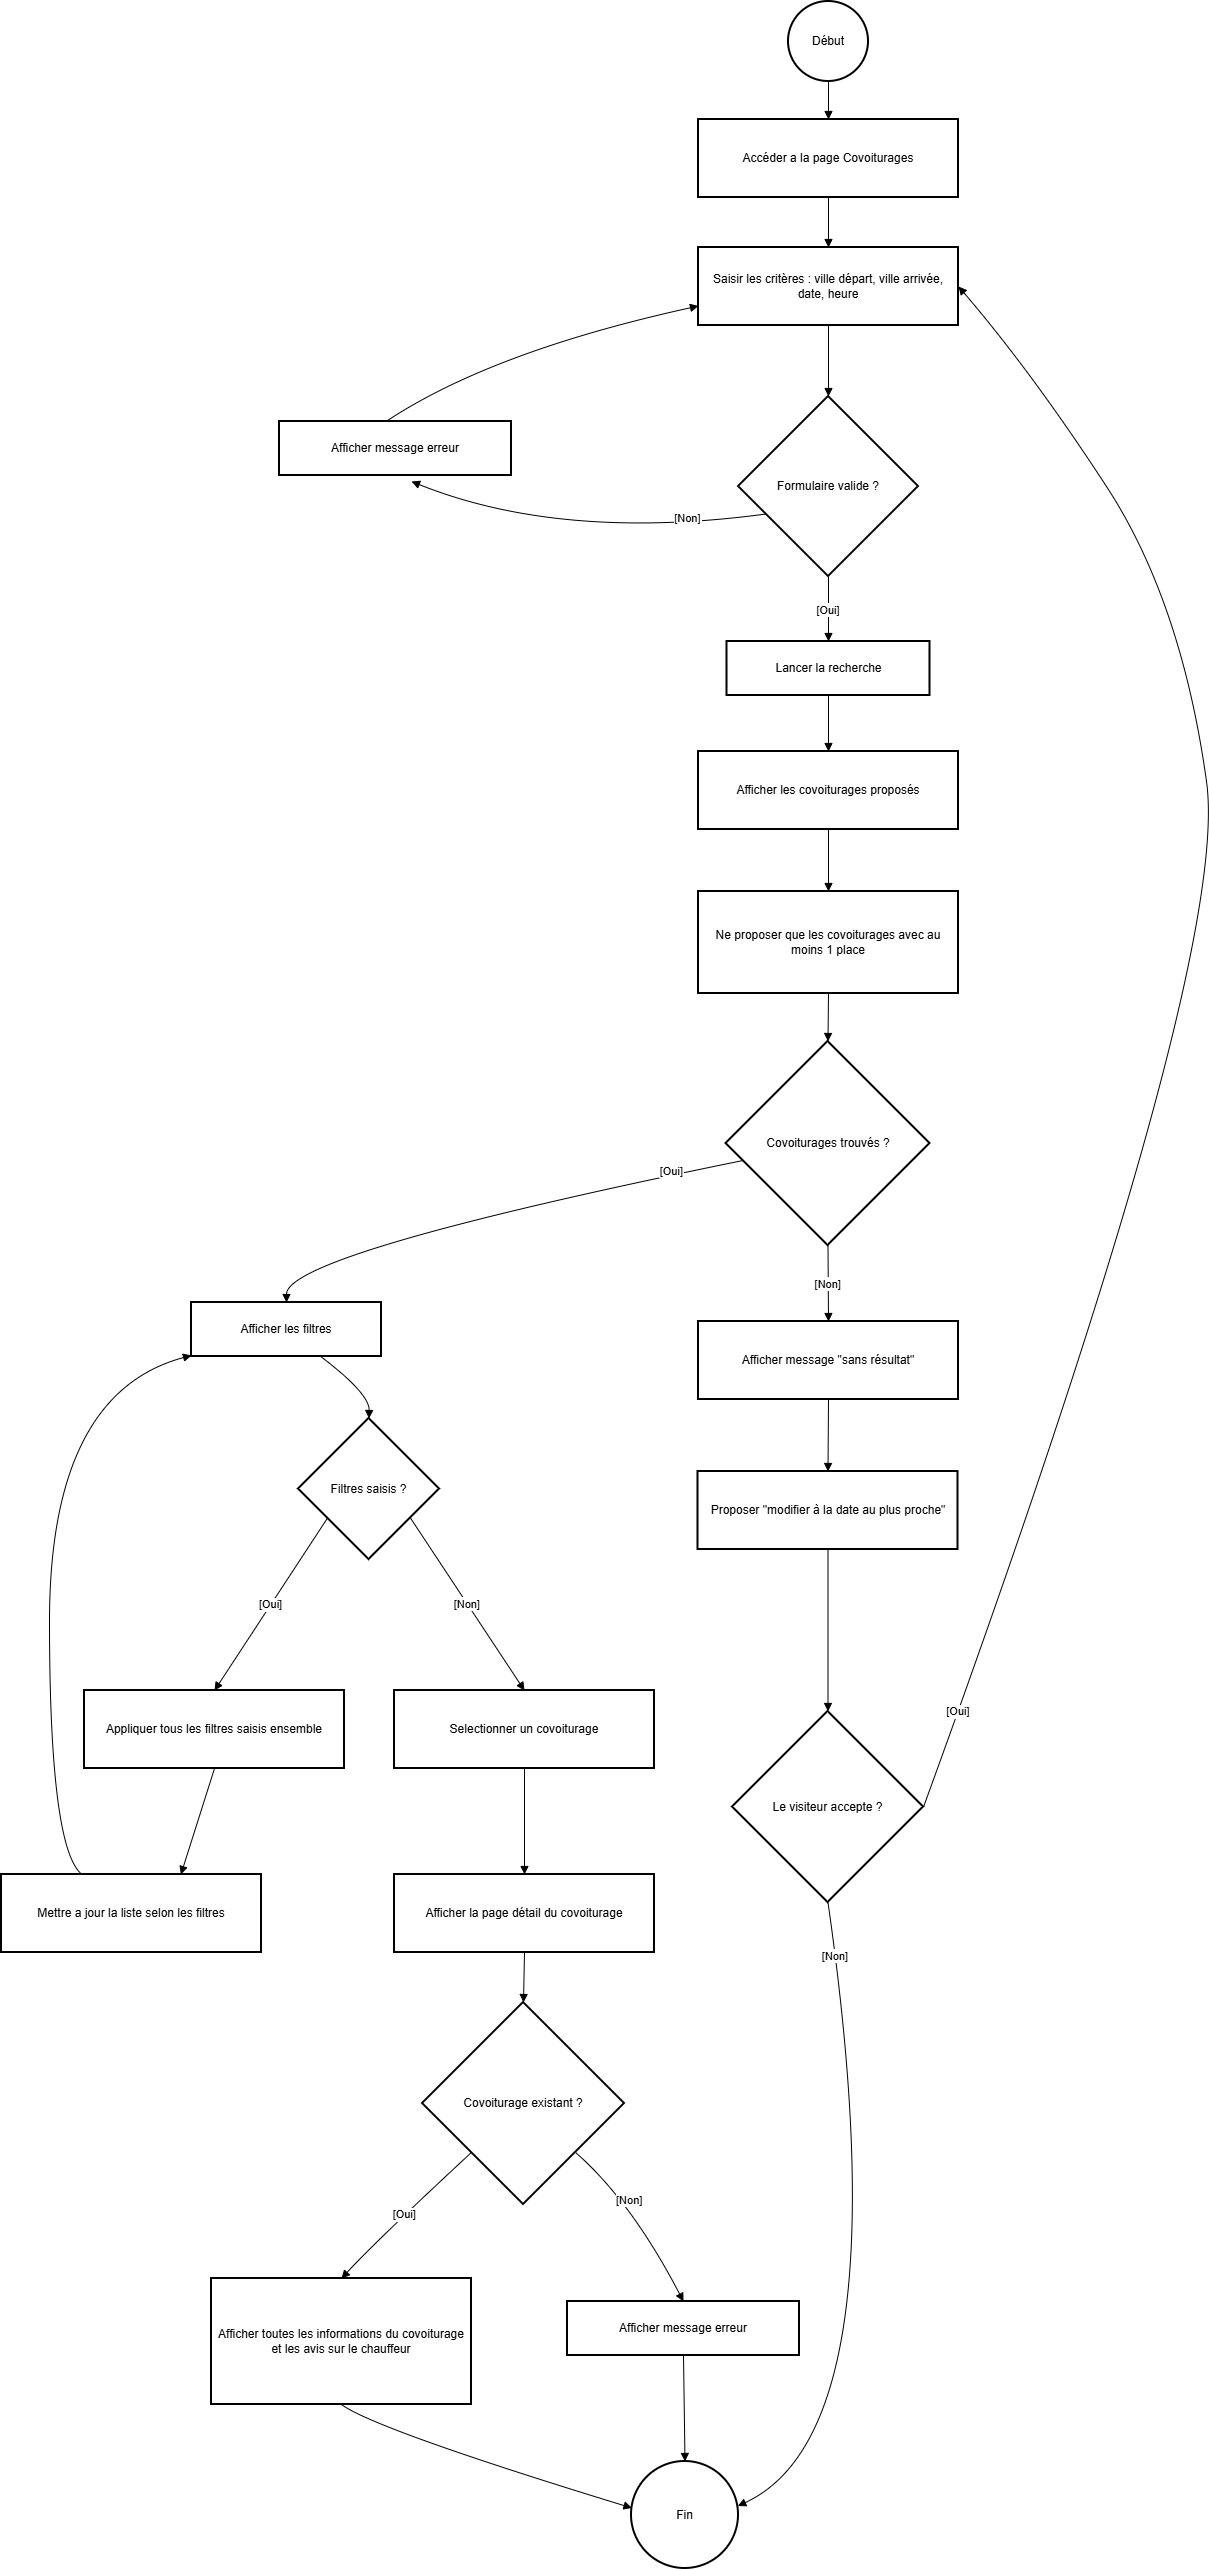

The diagram above was exported from draw.io. Its source (the exported page's mxGraphModel, read from the mxfile embedded in the PNG):
<mxGraphModel dx="1042" dy="562" grid="1" gridSize="10" guides="1" tooltips="1" connect="1" arrows="1" fold="1" page="1" pageScale="1" pageWidth="827" pageHeight="1169" math="0" shadow="0">
  <root>
    <mxCell id="0" />
    <mxCell id="1" parent="0" />
    <mxCell id="-pMbklO3cllfCm2KzxDS-1" parent="1" style="ellipse;aspect=fixed;strokeWidth=2;whiteSpace=wrap;" value="Début" vertex="1">
      <mxGeometry height="80" width="80" x="807" y="10" as="geometry" />
    </mxCell>
    <mxCell id="-pMbklO3cllfCm2KzxDS-2" parent="1" style="whiteSpace=wrap;strokeWidth=2;" value="Accéder a la page Covoiturages" vertex="1">
      <mxGeometry height="78" width="260" x="717" y="128" as="geometry" />
    </mxCell>
    <mxCell id="-pMbklO3cllfCm2KzxDS-3" parent="1" style="whiteSpace=wrap;strokeWidth=2;" value="Saisir les critères : ville départ, ville arrivée, date, heure" vertex="1">
      <mxGeometry height="78" width="260" x="717" y="256" as="geometry" />
    </mxCell>
    <mxCell id="-pMbklO3cllfCm2KzxDS-4" parent="1" style="rhombus;strokeWidth=2;whiteSpace=wrap;" value="Formulaire valide ?" vertex="1">
      <mxGeometry height="180" width="180" x="757" y="405" as="geometry" />
    </mxCell>
    <mxCell id="-pMbklO3cllfCm2KzxDS-5" parent="1" style="whiteSpace=wrap;strokeWidth=2;" value="Afficher message erreur" vertex="1">
      <mxGeometry height="54" width="232" x="298" y="430" as="geometry" />
    </mxCell>
    <mxCell id="-pMbklO3cllfCm2KzxDS-6" parent="1" style="whiteSpace=wrap;strokeWidth=2;" value="Lancer la recherche" vertex="1">
      <mxGeometry height="54" width="203" x="745.5" y="650" as="geometry" />
    </mxCell>
    <mxCell id="-pMbklO3cllfCm2KzxDS-7" parent="1" style="whiteSpace=wrap;strokeWidth=2;" value="Afficher les covoiturages proposés" vertex="1">
      <mxGeometry height="78" width="260" x="717" y="760" as="geometry" />
    </mxCell>
    <mxCell id="-pMbklO3cllfCm2KzxDS-8" parent="1" style="whiteSpace=wrap;strokeWidth=2;" value="Ne proposer que les covoiturages avec au moins 1 place" vertex="1">
      <mxGeometry height="102" width="260" x="717" y="900" as="geometry" />
    </mxCell>
    <mxCell id="-pMbklO3cllfCm2KzxDS-9" parent="1" style="rhombus;strokeWidth=2;whiteSpace=wrap;" value="Covoiturages trouvés ?" vertex="1">
      <mxGeometry height="204" width="204" x="744.5" y="1050" as="geometry" />
    </mxCell>
    <mxCell id="-pMbklO3cllfCm2KzxDS-10" parent="1" style="whiteSpace=wrap;strokeWidth=2;" value="Afficher message &quot;sans résultat&quot;" vertex="1">
      <mxGeometry height="78" width="260" x="717" y="1330" as="geometry" />
    </mxCell>
    <mxCell id="-pMbklO3cllfCm2KzxDS-11" parent="1" style="whiteSpace=wrap;strokeWidth=2;" value="Proposer &quot;modifier à la date au plus proche&quot;" vertex="1">
      <mxGeometry height="78" width="260" x="716.5" y="1480" as="geometry" />
    </mxCell>
    <mxCell id="-pMbklO3cllfCm2KzxDS-12" parent="1" style="rhombus;strokeWidth=2;whiteSpace=wrap;" value="Le visiteur accepte ?" vertex="1">
      <mxGeometry height="191" width="191" x="751" y="1720" as="geometry" />
    </mxCell>
    <mxCell id="-pMbklO3cllfCm2KzxDS-13" parent="1" style="ellipse;aspect=fixed;strokeWidth=2;whiteSpace=wrap;" value="Fin" vertex="1">
      <mxGeometry height="107" width="107" x="650" y="2470" as="geometry" />
    </mxCell>
    <mxCell id="-pMbklO3cllfCm2KzxDS-14" parent="1" style="whiteSpace=wrap;strokeWidth=2;" value="Afficher les filtres" vertex="1">
      <mxGeometry height="54" width="190" x="210" y="1311" as="geometry" />
    </mxCell>
    <mxCell id="-pMbklO3cllfCm2KzxDS-15" parent="1" style="rhombus;strokeWidth=2;whiteSpace=wrap;" value="Filtres saisis ?" vertex="1">
      <mxGeometry height="141" width="141" x="317" y="1427" as="geometry" />
    </mxCell>
    <mxCell id="-pMbklO3cllfCm2KzxDS-16" parent="1" style="whiteSpace=wrap;strokeWidth=2;" value="Appliquer tous les filtres saisis ensemble" vertex="1">
      <mxGeometry height="78" width="260" x="103" y="1699" as="geometry" />
    </mxCell>
    <mxCell id="-pMbklO3cllfCm2KzxDS-17" parent="1" style="whiteSpace=wrap;strokeWidth=2;" value="Mettre a jour la liste selon les filtres" vertex="1">
      <mxGeometry height="78" width="260" x="20" y="1883" as="geometry" />
    </mxCell>
    <mxCell id="-pMbklO3cllfCm2KzxDS-18" parent="1" style="whiteSpace=wrap;strokeWidth=2;" value="Selectionner un covoiturage" vertex="1">
      <mxGeometry height="78" width="260" x="413" y="1699" as="geometry" />
    </mxCell>
    <mxCell id="-pMbklO3cllfCm2KzxDS-19" parent="1" style="whiteSpace=wrap;strokeWidth=2;" value="Afficher la page détail du covoiturage" vertex="1">
      <mxGeometry height="78" width="260" x="413" y="1883" as="geometry" />
    </mxCell>
    <mxCell id="-pMbklO3cllfCm2KzxDS-20" parent="1" style="rhombus;strokeWidth=2;whiteSpace=wrap;" value="Covoiturage existant ?" vertex="1">
      <mxGeometry height="202" width="202" x="441" y="2011" as="geometry" />
    </mxCell>
    <mxCell id="-pMbklO3cllfCm2KzxDS-21" parent="1" style="whiteSpace=wrap;strokeWidth=2;" value="Afficher message erreur" vertex="1">
      <mxGeometry height="54" width="232" x="586" y="2310" as="geometry" />
    </mxCell>
    <mxCell id="-pMbklO3cllfCm2KzxDS-22" parent="1" style="whiteSpace=wrap;strokeWidth=2;" value="Afficher toutes les informations du covoiturage et les avis sur le chauffeur" vertex="1">
      <mxGeometry height="126" width="260" x="230" y="2287" as="geometry" />
    </mxCell>
    <mxCell id="-pMbklO3cllfCm2KzxDS-23" edge="1" parent="1" source="-pMbklO3cllfCm2KzxDS-1" style="curved=1;startArrow=none;endArrow=block;exitX=0.5;exitY=0.99;entryX=0.5;entryY=-0.01;rounded=0;" target="-pMbklO3cllfCm2KzxDS-2" value="">
      <mxGeometry relative="1" as="geometry">
        <Array as="points" />
      </mxGeometry>
    </mxCell>
    <mxCell id="-pMbklO3cllfCm2KzxDS-24" edge="1" parent="1" source="-pMbklO3cllfCm2KzxDS-2" style="curved=1;startArrow=none;endArrow=block;exitX=0.5;exitY=0.99;entryX=0.5;entryY=-0.01;rounded=0;" target="-pMbklO3cllfCm2KzxDS-3" value="">
      <mxGeometry relative="1" as="geometry">
        <Array as="points" />
      </mxGeometry>
    </mxCell>
    <mxCell id="-pMbklO3cllfCm2KzxDS-25" edge="1" parent="1" source="-pMbklO3cllfCm2KzxDS-3" style="curved=1;startArrow=none;endArrow=block;exitX=0.5;exitY=1;entryX=0.5;entryY=0;rounded=0;exitDx=0;exitDy=0;" target="-pMbklO3cllfCm2KzxDS-4" value="">
      <mxGeometry relative="1" as="geometry">
        <Array as="points" />
      </mxGeometry>
    </mxCell>
    <mxCell id="-pMbklO3cllfCm2KzxDS-26" edge="1" parent="1" source="-pMbklO3cllfCm2KzxDS-4" style="curved=1;startArrow=none;endArrow=block;exitX=0;exitY=0.72;entryX=0.569;entryY=1.111;rounded=0;entryDx=0;entryDy=0;entryPerimeter=0;" target="-pMbklO3cllfCm2KzxDS-5" value="[Non]">
      <mxGeometry relative="1" x="-0.5768" y="-6" as="geometry">
        <mxPoint as="offset" />
        <Array as="points">
          <mxPoint x="580" y="550" />
        </Array>
      </mxGeometry>
    </mxCell>
    <mxCell id="-pMbklO3cllfCm2KzxDS-27" edge="1" parent="1" source="-pMbklO3cllfCm2KzxDS-5" style="curved=1;startArrow=none;endArrow=block;exitX=0.46;exitY=0.01;entryX=0;entryY=0.75;rounded=0;entryDx=0;entryDy=0;" target="-pMbklO3cllfCm2KzxDS-3" value="">
      <mxGeometry relative="1" as="geometry">
        <Array as="points">
          <mxPoint x="510" y="360" />
        </Array>
      </mxGeometry>
    </mxCell>
    <mxCell id="-pMbklO3cllfCm2KzxDS-28" edge="1" parent="1" source="-pMbklO3cllfCm2KzxDS-4" style="curved=1;startArrow=none;endArrow=block;exitX=0.5;exitY=1;entryX=0.5;entryY=0.01;rounded=0;" target="-pMbklO3cllfCm2KzxDS-6" value="[Oui]">
      <mxGeometry relative="1" as="geometry">
        <Array as="points" />
      </mxGeometry>
    </mxCell>
    <mxCell id="-pMbklO3cllfCm2KzxDS-29" edge="1" parent="1" source="-pMbklO3cllfCm2KzxDS-6" style="curved=1;startArrow=none;endArrow=block;exitX=0.5;exitY=1.01;entryX=0.5;entryY=0.01;rounded=0;" target="-pMbklO3cllfCm2KzxDS-7" value="">
      <mxGeometry relative="1" as="geometry">
        <Array as="points" />
      </mxGeometry>
    </mxCell>
    <mxCell id="-pMbklO3cllfCm2KzxDS-30" edge="1" parent="1" source="-pMbklO3cllfCm2KzxDS-7" style="curved=1;startArrow=none;endArrow=block;exitX=0.5;exitY=1.01;entryX=0.5;entryY=0;rounded=0;" target="-pMbklO3cllfCm2KzxDS-8" value="">
      <mxGeometry relative="1" as="geometry">
        <Array as="points" />
      </mxGeometry>
    </mxCell>
    <mxCell id="-pMbklO3cllfCm2KzxDS-31" edge="1" parent="1" source="-pMbklO3cllfCm2KzxDS-8" style="curved=1;startArrow=none;endArrow=block;exitX=0.5;exitY=1;entryX=0.5;entryY=0;rounded=0;" target="-pMbklO3cllfCm2KzxDS-9" value="">
      <mxGeometry relative="1" as="geometry">
        <Array as="points" />
      </mxGeometry>
    </mxCell>
    <mxCell id="-pMbklO3cllfCm2KzxDS-32" edge="1" parent="1" source="-pMbklO3cllfCm2KzxDS-9" style="curved=1;startArrow=none;endArrow=block;exitX=0.5;exitY=1;entryX=0.5;entryY=0;rounded=0;" target="-pMbklO3cllfCm2KzxDS-10" value="[Non]">
      <mxGeometry relative="1" as="geometry">
        <Array as="points" />
      </mxGeometry>
    </mxCell>
    <mxCell id="-pMbklO3cllfCm2KzxDS-33" edge="1" parent="1" source="-pMbklO3cllfCm2KzxDS-10" style="curved=1;startArrow=none;endArrow=block;exitX=0.5;exitY=1;entryX=0.5;entryY=0;rounded=0;" target="-pMbklO3cllfCm2KzxDS-11" value="">
      <mxGeometry relative="1" as="geometry">
        <Array as="points" />
      </mxGeometry>
    </mxCell>
    <mxCell id="-pMbklO3cllfCm2KzxDS-34" edge="1" parent="1" source="-pMbklO3cllfCm2KzxDS-11" style="curved=1;startArrow=none;endArrow=block;exitX=0.5;exitY=1;rounded=0;" target="-pMbklO3cllfCm2KzxDS-12" value="">
      <mxGeometry relative="1" as="geometry">
        <Array as="points" />
      </mxGeometry>
    </mxCell>
    <mxCell id="-pMbklO3cllfCm2KzxDS-35" edge="1" parent="1" source="-pMbklO3cllfCm2KzxDS-12" style="curved=1;startArrow=none;endArrow=block;entryX=1;entryY=0.5;rounded=0;entryDx=0;entryDy=0;exitX=1;exitY=0.5;exitDx=0;exitDy=0;" target="-pMbklO3cllfCm2KzxDS-3" value="[Oui]">
      <mxGeometry relative="1" x="-0.8767" as="geometry">
        <mxPoint as="offset" />
        <Array as="points">
          <mxPoint x="1250" y="970" />
          <mxPoint x="1200" y="610" />
          <mxPoint x="1050" y="380" />
        </Array>
        <mxPoint x="1010" y="1760" as="sourcePoint" />
      </mxGeometry>
    </mxCell>
    <mxCell id="-pMbklO3cllfCm2KzxDS-36" edge="1" parent="1" source="-pMbklO3cllfCm2KzxDS-12" style="curved=1;startArrow=none;endArrow=block;exitX=0.5;exitY=1;entryX=1;entryY=0.41;rounded=0;" target="-pMbklO3cllfCm2KzxDS-13" value="[Non]">
      <mxGeometry relative="1" x="-0.8514" as="geometry">
        <mxPoint y="1" as="offset" />
        <Array as="points">
          <mxPoint x="922" y="2438" />
        </Array>
      </mxGeometry>
    </mxCell>
    <mxCell id="-pMbklO3cllfCm2KzxDS-37" edge="1" parent="1" source="-pMbklO3cllfCm2KzxDS-9" style="curved=1;startArrow=none;endArrow=block;exitX=0;exitY=0.6;entryX=0.5;entryY=0;rounded=0;" target="-pMbklO3cllfCm2KzxDS-14" value="[Oui]">
      <mxGeometry relative="1" x="-0.7193" y="-3" as="geometry">
        <mxPoint y="-1" as="offset" />
        <Array as="points">
          <mxPoint x="305" y="1262" />
        </Array>
      </mxGeometry>
    </mxCell>
    <mxCell id="-pMbklO3cllfCm2KzxDS-38" edge="1" parent="1" source="-pMbklO3cllfCm2KzxDS-14" style="curved=1;startArrow=none;endArrow=block;exitX=0.68;exitY=1;entryX=0.5;entryY=0;rounded=0;" target="-pMbklO3cllfCm2KzxDS-15" value="">
      <mxGeometry relative="1" as="geometry">
        <Array as="points">
          <mxPoint x="388" y="1402" />
        </Array>
      </mxGeometry>
    </mxCell>
    <mxCell id="-pMbklO3cllfCm2KzxDS-39" edge="1" parent="1" source="-pMbklO3cllfCm2KzxDS-15" style="curved=1;startArrow=none;endArrow=block;exitX=0;exitY=0.85;entryX=0.5;entryY=0;rounded=0;" target="-pMbklO3cllfCm2KzxDS-16" value="[Oui]">
      <mxGeometry relative="1" as="geometry">
        <Array as="points" />
      </mxGeometry>
    </mxCell>
    <mxCell id="-pMbklO3cllfCm2KzxDS-40" edge="1" parent="1" source="-pMbklO3cllfCm2KzxDS-16" style="curved=1;startArrow=none;endArrow=block;exitX=0.5;exitY=1;entryX=0.69;entryY=0;rounded=0;" target="-pMbklO3cllfCm2KzxDS-17" value="">
      <mxGeometry relative="1" as="geometry">
        <Array as="points" />
      </mxGeometry>
    </mxCell>
    <mxCell id="-pMbklO3cllfCm2KzxDS-41" edge="1" parent="1" source="-pMbklO3cllfCm2KzxDS-17" style="curved=1;startArrow=none;endArrow=block;exitX=0.31;exitY=0;entryX=0;entryY=0.98;rounded=0;" target="-pMbklO3cllfCm2KzxDS-14" value="">
      <mxGeometry relative="1" as="geometry">
        <Array as="points">
          <mxPoint x="68" y="1858" />
          <mxPoint x="68" y="1402" />
        </Array>
      </mxGeometry>
    </mxCell>
    <mxCell id="-pMbklO3cllfCm2KzxDS-42" edge="1" parent="1" source="-pMbklO3cllfCm2KzxDS-15" style="curved=1;startArrow=none;endArrow=block;exitX=1;exitY=0.85;entryX=0.5;entryY=0;rounded=0;" target="-pMbklO3cllfCm2KzxDS-18" value="[Non]">
      <mxGeometry relative="1" as="geometry">
        <Array as="points" />
      </mxGeometry>
    </mxCell>
    <mxCell id="-pMbklO3cllfCm2KzxDS-43" edge="1" parent="1" source="-pMbklO3cllfCm2KzxDS-18" style="curved=1;startArrow=none;endArrow=block;exitX=0.5;exitY=1;entryX=0.5;entryY=0;rounded=0;" target="-pMbklO3cllfCm2KzxDS-19" value="">
      <mxGeometry relative="1" as="geometry">
        <Array as="points" />
      </mxGeometry>
    </mxCell>
    <mxCell id="-pMbklO3cllfCm2KzxDS-44" edge="1" parent="1" source="-pMbklO3cllfCm2KzxDS-19" style="curved=1;startArrow=none;endArrow=block;exitX=0.5;exitY=1;entryX=0.5;entryY=0;rounded=0;" target="-pMbklO3cllfCm2KzxDS-20" value="">
      <mxGeometry relative="1" as="geometry">
        <Array as="points" />
      </mxGeometry>
    </mxCell>
    <mxCell id="-pMbklO3cllfCm2KzxDS-45" edge="1" parent="1" source="-pMbklO3cllfCm2KzxDS-20" style="curved=1;startArrow=none;endArrow=block;exitX=1;exitY=0.97;entryX=0.5;entryY=0.01;rounded=0;" target="-pMbklO3cllfCm2KzxDS-21" value="[Non]">
      <mxGeometry relative="1" x="-0.234" as="geometry">
        <mxPoint as="offset" />
        <Array as="points">
          <mxPoint x="650" y="2210" />
        </Array>
      </mxGeometry>
    </mxCell>
    <mxCell id="-pMbklO3cllfCm2KzxDS-46" edge="1" parent="1" source="-pMbklO3cllfCm2KzxDS-21" style="curved=1;startArrow=none;endArrow=block;exitX=0.5;exitY=1.01;entryX=0.5;entryY=0.01;rounded=0;" target="-pMbklO3cllfCm2KzxDS-13" value="">
      <mxGeometry relative="1" as="geometry">
        <Array as="points" />
      </mxGeometry>
    </mxCell>
    <mxCell id="-pMbklO3cllfCm2KzxDS-47" edge="1" parent="1" source="-pMbklO3cllfCm2KzxDS-20" style="curved=1;startArrow=none;endArrow=block;exitX=0;exitY=0.97;entryX=0.5;entryY=0;rounded=0;" target="-pMbklO3cllfCm2KzxDS-22" value="[Oui]">
      <mxGeometry relative="1" as="geometry">
        <Array as="points">
          <mxPoint x="394" y="2250" />
        </Array>
      </mxGeometry>
    </mxCell>
    <mxCell id="-pMbklO3cllfCm2KzxDS-48" edge="1" parent="1" source="-pMbklO3cllfCm2KzxDS-22" style="curved=1;startArrow=none;endArrow=block;exitX=0.5;exitY=1;entryX=0;entryY=0.43;rounded=0;" target="-pMbklO3cllfCm2KzxDS-13" value="">
      <mxGeometry relative="1" as="geometry">
        <Array as="points">
          <mxPoint x="394" y="2438" />
        </Array>
      </mxGeometry>
    </mxCell>
  </root>
</mxGraphModel>